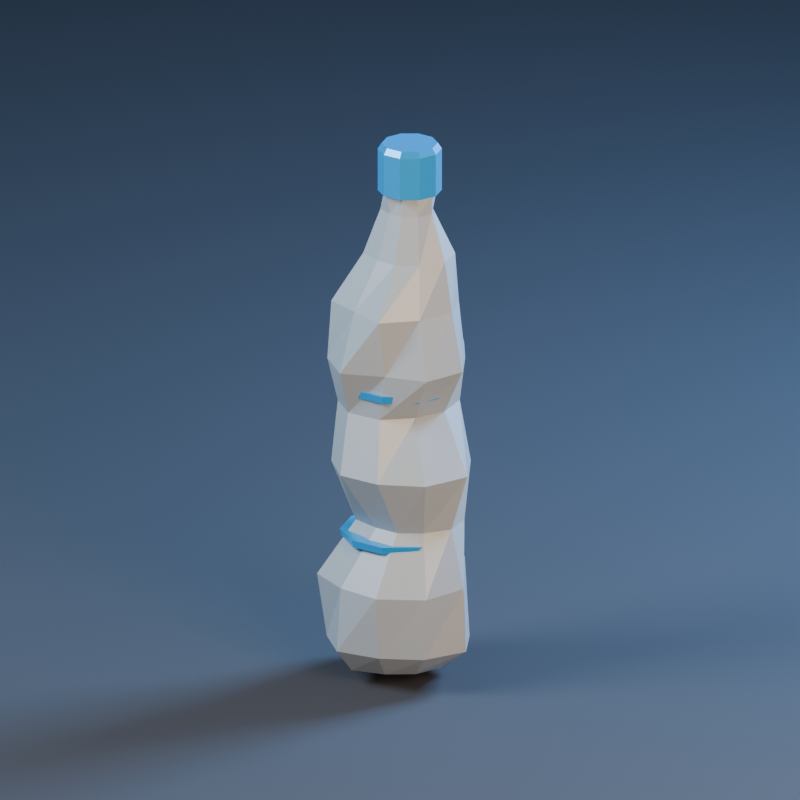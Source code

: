 # Source: PlasticBottle_Final.blend  (saved by Blender 5.2.45; exported with 4.5.12 LTS)
import bpy
from mathutils import Matrix  # noqa: F401  (used for matrix-valued properties, if any)

bpy.ops.wm.read_factory_settings(use_empty=True)
scene = bpy.context.scene
scene.name = 'Scene'

# ---- collections
col_collection = bpy.data.collections.new('Collection'); scene.collection.children.link(col_collection)

# ---- materials (node trees are filled in below, after node groups)
mat_recycling_plastic = bpy.data.materials.new('Recycling_Plastic')
mat_recycling_plastic.diffuse_color = (0.29, 0.36, 0.41, 1.0)
mat_recycling_cyan = bpy.data.materials.new('Recycling_Cyan')
mat_recycling_cyan.diffuse_color = (0.004, 0.24, 0.55, 1.0)
mat_preview_only_floor = bpy.data.materials.new('PREVIEW_ONLY_Floor')
mat_preview_only_floor.diffuse_color = (0.024, 0.031, 0.044, 1.0)

# ---- material node trees
mat_recycling_plastic.use_nodes = True; mat_recycling_plastic.node_tree.nodes.clear()
_N = mat_recycling_plastic.node_tree.nodes; _L = mat_recycling_plastic.node_tree.links
n0 = _N.new('ShaderNodeBsdfPrincipled'); n0.name = 'Principled BSDF'; n0.location = (-200, 100)
n0.inputs[0].default_value = (0.29, 0.36, 0.41, 1.0)
n0.inputs[1].default_value = 0.05
n0.inputs[2].default_value = 0.43
n0.inputs[10].default_value = 0.005
n0.inputs[27].default_value = (0.29, 0.36, 0.41, 1.0)
n1 = _N.new('ShaderNodeOutputMaterial'); n1.name = 'Material Output'; n1.location = (200, 100)
_L.new(n0.outputs[0], n1.inputs[0])
n1.is_active_output = True
mat_recycling_cyan.use_nodes = True; mat_recycling_cyan.node_tree.nodes.clear()
_N = mat_recycling_cyan.node_tree.nodes; _L = mat_recycling_cyan.node_tree.links
n0 = _N.new('ShaderNodeBsdfPrincipled'); n0.name = 'Principled BSDF'; n0.location = (-200, 100)
n0.inputs[0].default_value = (0.004, 0.24, 0.55, 1.0)
n0.inputs[1].default_value = 0.25
n0.inputs[2].default_value = 0.3
n0.inputs[10].default_value = 0.005
n0.inputs[27].default_value = (0.004, 0.24, 0.55, 1.0)
n0.inputs[28].default_value = 0.35
n1 = _N.new('ShaderNodeOutputMaterial'); n1.name = 'Material Output'; n1.location = (200, 100)
_L.new(n0.outputs[0], n1.inputs[0])
n1.is_active_output = True
mat_preview_only_floor.use_nodes = True; mat_preview_only_floor.node_tree.nodes.clear()
_N = mat_preview_only_floor.node_tree.nodes; _L = mat_preview_only_floor.node_tree.links
n0 = _N.new('ShaderNodeBsdfPrincipled'); n0.name = 'Principled BSDF'; n0.location = (-200, 100)
n0.inputs[0].default_value = (0.024, 0.031, 0.044, 1.0)
n0.inputs[2].default_value = 0.85
n0.inputs[10].default_value = 0.005
n0.inputs[27].default_value = (0.024, 0.031, 0.044, 1.0)
n1 = _N.new('ShaderNodeOutputMaterial'); n1.name = 'Material Output'; n1.location = (200, 100)
_L.new(n0.outputs[0], n1.inputs[0])
n1.is_active_output = True

# ---- world
world_world = bpy.data.worlds.new('World'); scene.world = world_world
world_world.use_nodes = True; world_world.node_tree.nodes.clear()
_N = world_world.node_tree.nodes; _L = world_world.node_tree.links
n0 = _N.new('ShaderNodeOutputWorld'); n0.name = 'World Output'; n0.location = (200, 100)
n1 = _N.new('ShaderNodeBackground'); n1.name = 'Background'; n1.location = (-200, 100)
n1.inputs[0].default_value = (0.075, 0.095, 0.14, 1.0)
n1.inputs[1].default_value = 0.35
_L.new(n1.outputs[0], n0.inputs[0])
n0.is_active_output = True
world_world.color = (0.05088, 0.05088, 0.05088)
world_world.sun_shadow_jitter_overblur = 0.0

# ---- cameras
cam_preview_camera = bpy.data.cameras.new('PREVIEW_Camera')
cam_preview_camera.type = 'ORTHO'
cam_preview_camera.ortho_scale = 0.3988

# ---- lights
light_preview_key = bpy.data.lights.new('PREVIEW_Key', 'AREA')
light_preview_key.color = (0.82, 0.9, 1.0)
light_preview_key.energy = 26.33
light_preview_key.shape = 'DISK'
light_preview_key.size = 0.54
light_preview_fill = bpy.data.lights.new('PREVIEW_Fill', 'AREA')
light_preview_fill.color = (1.0, 0.66, 0.43)
light_preview_fill.energy = 13.16
light_preview_fill.shape = 'DISK'
light_preview_fill.size = 0.495
light_preview_rim = bpy.data.lights.new('PREVIEW_Rim', 'AREA')
light_preview_rim.color = (0.32, 0.6, 1.0)
light_preview_rim.energy = 36.45
light_preview_rim.shape = 'DISK'
light_preview_rim.size = 0.36

# ---- meshes
me_dented_bottle = bpy.data.meshes.new('Dented bottle')
me_dented_bottle.from_pydata([(0.02474, 0.0, 0.0), (0.02215, 0.01609, 0.0), (0.007996, 0.02461, 0.0), (-0.008621, 0.02653, 0.0), (-0.02272, 0.01651, 0.0), (-0.02325, 2.847e-18, 0.0), (-0.01844, -0.0134, 0.0), (-0.009244, -0.02845, 0.0), (0.007701, -0.0237, 0.0), (0.01999, -0.01452, 0.0), (0.04055, 0.0, 0.012), (0.02805, 0.02038, 0.012), (0.01198, 0.03687, 0.012), (-0.01073, 0.03304, 0.012), (-0.02958, 0.02149, 0.012), (-0.03109, 3.807e-18, 0.012), (-0.02954, -0.02146, 0.012), (-0.01209, -0.03721, 0.012), (0.0109, -0.03353, 0.012), (0.0305, -0.02216, 0.012), (0.03903, 0.0, 0.045), (0.02576, 0.01871, 0.045), (0.01238, 0.0381, 0.045), (-0.01177, 0.03621, 0.045), (-0.02803, 0.02037, 0.045), (-0.03145, 3.851e-18, 0.045), (-0.03343, -0.02429, 0.045), (-0.01133, -0.03488, 0.045), (0.01223, -0.03765, 0.045), (0.03356, -0.02438, 0.045), (0.03164, 0.0, 0.075), (0.02803, 0.01601, 0.075), (0.01317, 0.02206, 0.075), (-0.002131, 0.02502, 0.075), (-0.01307, 0.01386, 0.075), (-0.02135, 3.349e-18, 0.075), (-0.01577, -0.01582, 0.075), (-0.0004611, -0.01989, 0.075), (0.01255, -0.02017, 0.075), (0.02366, -0.01283, 0.075), (0.04136, 0.0, 0.105), (0.02853, 0.02073, 0.105), (0.01158, 0.03563, 0.105), (-0.01042, 0.03206, 0.105), (-0.02919, 0.02121, 0.105), (-0.03469, 4.248e-18, 0.105), (-0.02774, -0.02015, 0.105), (-0.01143, -0.03517, 0.105), (0.01142, -0.03516, 0.105), (0.03289, -0.0239, 0.105), (0.02457, 0.004, 0.135), (0.02084, 0.02205, 0.135), (0.005295, 0.03261, 0.135), (-0.01365, 0.03371, 0.135), (-0.02704, 0.02074, 0.135), (-0.02809, 0.004, 0.135), (-0.02836, -0.0137, 0.135), (-0.01358, -0.0255, 0.135), (0.005424, -0.025, 0.135), (0.01833, -0.01222, 0.135), (0.03833, 0.0, 0.16), (0.02696, 0.01814, 0.16), (0.01362, 0.03577, 0.16), (-0.008754, 0.0331, 0.16), (-0.02361, 0.01861, 0.16), (-0.02725, 3.582e-18, 0.16), (-0.02862, -0.02225, 0.16), (-0.01015, -0.0374, 0.16), (0.01112, -0.02808, 0.16), (0.03215, -0.02191, 0.16), (0.03205, 0.0, 0.19), (0.02371, 0.01723, 0.19), (0.009525, 0.02931, 0.19), (-0.01107, 0.03408, 0.19), (-0.02988, 0.02171, 0.19), (-0.02819, 3.452e-18, 0.19), (-0.02768, -0.02011, 0.19), (-0.008713, -0.02681, 0.19), (0.01091, -0.03358, 0.19), (0.02525, -0.01835, 0.19), (0.02756, 0.0, 0.216), (0.0236, 0.01424, 0.216), (0.0105, 0.02001, 0.216), (-0.003525, 0.02316, 0.216), (-0.01195, 0.01159, 0.216), (-0.01416, 2.224e-18, 0.216), (-0.01353, -0.01274, 0.216), (-0.001516, -0.01698, 0.216), (0.009861, -0.01804, 0.216), (0.02049, -0.01198, 0.216), (0.01946, 0.0, 0.24), (0.01536, 0.006801, 0.24), (0.009429, 0.01055, 0.24), (0.00151, 0.01382, 0.24), (-0.003891, 0.007186, 0.24), (-0.008908, 1.826e-18, 0.24), (-0.005852, -0.008611, 0.24), (0.00214, -0.01188, 0.24), (0.009966, -0.01221, 0.24), (0.01658, -0.00769, 0.24), (0.0196, 0.0, 0.25), (0.01684, 0.007875, 0.25), (0.01009, 0.0126, 0.25), (0.001828, 0.01284, 0.25), (-0.006, 0.008719, 0.25), (-0.007029, 1.596e-18, 0.25), (-0.004286, -0.007473, 0.25), (0.0017, -0.01324, 0.25), (0.00968, -0.01133, 0.25), (0.01585, -0.007155, 0.25), (0.022, 0.0, 0.25), (0.01894, 0.009405, 0.25), (0.01094, 0.01522, 0.25), (0.001056, 0.01522, 0.25), (-0.006944, 0.009405, 0.25), (-0.01, 1.959e-18, 0.25), (-0.006944, -0.009405, 0.25), (0.001056, -0.01522, 0.25), (0.01094, -0.01522, 0.25), (0.01894, -0.009405, 0.25), (0.022, 0.0, 0.272), (0.01894, 0.009405, 0.272), (0.01094, 0.01522, 0.272), (0.001056, 0.01522, 0.272), (-0.006944, 0.009405, 0.272), (-0.01, 1.959e-18, 0.272), (-0.006944, -0.009405, 0.272), (0.001056, -0.01522, 0.272), (0.01094, -0.01522, 0.272), (0.01894, -0.009405, 0.272), (0.02, 0.0, 0.275), (0.01733, 0.008229, 0.275), (0.01033, 0.01331, 0.275), (0.001674, 0.01331, 0.275), (-0.005326, 0.008229, 0.275), (-0.008, 1.715e-18, 0.275), (-0.005326, -0.008229, 0.275), (0.001674, -0.01331, 0.275), (0.01033, -0.01331, 0.275), (0.01733, -0.008229, 0.275), (0.029, 0.0, 0.065), (0.02346, 0.01705, 0.065), (0.008961, 0.02758, 0.065), (-0.008961, 0.02758, 0.065), (-0.02346, 0.01705, 0.065), (-0.029, 3.551e-18, 0.065), (-0.02346, -0.01705, 0.065), (-0.008961, -0.02758, 0.065), (0.008961, -0.02758, 0.065), (0.02346, -0.01705, 0.065), (0.03, 0.0, 0.069), (0.02427, 0.01763, 0.069), (0.009271, 0.02853, 0.069), (-0.009271, 0.02853, 0.069), (-0.02427, 0.01763, 0.069), (-0.03, 3.674e-18, 0.069), (-0.02427, -0.01763, 0.069), (-0.009271, -0.02853, 0.069), (0.009271, -0.02853, 0.069), (0.02427, -0.01763, 0.069), (0.029, 0.0, 0.145), (0.02346, 0.01705, 0.145), (0.008961, 0.02758, 0.145), (-0.008961, 0.02758, 0.145), (-0.02346, 0.01705, 0.145), (-0.029, 3.551e-18, 0.145), (-0.02346, -0.01705, 0.145), (-0.008961, -0.02758, 0.145), (0.008961, -0.02758, 0.145), (0.02346, -0.01705, 0.145), (0.03, 0.0, 0.149), (0.02427, 0.01763, 0.149), (0.009271, 0.02853, 0.149), (-0.009271, 0.02853, 0.149), (-0.02427, 0.01763, 0.149), (-0.03, 3.674e-18, 0.149), (-0.02427, -0.01763, 0.149), (-0.009271, -0.02853, 0.149), (0.009271, -0.02853, 0.149), (0.02427, -0.01763, 0.149)], [], [(5, 2, 0), (108, 102, 105), (0, 1, 11), (0, 11, 10), (1, 2, 12), (1, 12, 11), (2, 3, 13), (2, 13, 12), (3, 4, 14), (3, 14, 13), (4, 5, 15), (4, 15, 14), (5, 6, 16), (5, 16, 15), (6, 7, 17), (6, 17, 16), (7, 8, 18), (7, 18, 17), (8, 9, 19), (8, 19, 18), (9, 0, 10), (9, 10, 19), (10, 11, 21), (10, 21, 20), (11, 12, 22), (11, 22, 21), (12, 13, 23), (12, 23, 22), (13, 14, 24), (13, 24, 23), (14, 15, 25), (14, 25, 24), (15, 16, 26), (15, 26, 25), (16, 17, 27), (16, 27, 26), (17, 18, 28), (17, 28, 27), (18, 19, 29), (18, 29, 28), (19, 10, 20), (19, 20, 29), (20, 21, 31), (20, 31, 30), (21, 22, 32), (21, 32, 31), (22, 23, 33), (22, 33, 32), (23, 24, 34), (23, 34, 33), (24, 25, 35), (24, 35, 34), (25, 26, 36), (25, 36, 35), (26, 27, 37), (26, 37, 36), (27, 28, 38), (27, 38, 37), (28, 29, 39), (28, 39, 38), (29, 20, 30), (29, 30, 39), (30, 31, 41), (30, 41, 40), (31, 32, 42), (31, 42, 41), (32, 33, 43), (32, 43, 42), (33, 34, 44), (33, 44, 43), (34, 35, 45), (34, 45, 44), (35, 36, 46), (35, 46, 45), (36, 37, 47), (36, 47, 46), (37, 38, 48), (37, 48, 47), (38, 39, 49), (38, 49, 48), (39, 30, 40), (39, 40, 49), (40, 41, 51), (40, 51, 50), (41, 42, 52), (41, 52, 51), (42, 43, 53), (42, 53, 52), (43, 44, 54), (43, 54, 53), (44, 45, 55), (44, 55, 54), (45, 46, 56), (45, 56, 55), (46, 47, 57), (46, 57, 56), (47, 48, 58), (47, 58, 57), (48, 49, 59), (48, 59, 58), (49, 40, 50), (49, 50, 59), (50, 51, 61), (50, 61, 60), (51, 52, 62), (51, 62, 61), (52, 53, 63), (52, 63, 62), (53, 54, 64), (53, 64, 63), (54, 55, 65), (54, 65, 64), (55, 56, 66), (55, 66, 65), (56, 57, 67), (56, 67, 66), (57, 58, 68), (57, 68, 67), (58, 59, 69), (58, 69, 68), (59, 50, 60), (59, 60, 69), (60, 61, 71), (60, 71, 70), (61, 62, 72), (61, 72, 71), (62, 63, 73), (62, 73, 72), (63, 64, 74), (63, 74, 73), (64, 65, 75), (64, 75, 74), (65, 66, 76), (65, 76, 75), (66, 67, 77), (66, 77, 76), (67, 68, 78), (67, 78, 77), (68, 69, 79), (68, 79, 78), (69, 60, 70), (69, 70, 79), (70, 71, 81), (70, 81, 80), (71, 72, 82), (71, 82, 81), (72, 73, 83), (72, 83, 82), (73, 74, 84), (73, 84, 83), (74, 75, 85), (74, 85, 84), (75, 76, 86), (75, 86, 85), (76, 77, 87), (76, 87, 86), (77, 78, 88), (77, 88, 87), (78, 79, 89), (78, 89, 88), (79, 70, 80), (79, 80, 89), (80, 81, 91), (80, 91, 90), (81, 82, 92), (81, 92, 91), (82, 83, 93), (82, 93, 92), (83, 84, 94), (83, 94, 93), (84, 85, 95), (84, 95, 94), (85, 86, 96), (85, 96, 95), (86, 87, 97), (86, 97, 96), (87, 88, 98), (87, 98, 97), (88, 89, 99), (88, 99, 98), (89, 80, 90), (89, 90, 99), (90, 91, 101), (90, 101, 100), (91, 92, 102), (91, 102, 101), (92, 93, 103), (92, 103, 102), (93, 94, 104), (93, 104, 103), (94, 95, 105), (94, 105, 104), (95, 96, 106), (95, 106, 105), (96, 97, 107), (96, 107, 106), (97, 98, 108), (97, 108, 107), (98, 99, 109), (98, 109, 108), (99, 90, 100), (99, 100, 109), (114, 112, 110), (133, 135, 137), (110, 111, 121), (110, 121, 120), (111, 112, 122), (111, 122, 121), (112, 113, 123), (112, 123, 122), (113, 114, 124), (113, 124, 123), (114, 115, 125), (114, 125, 124), (115, 116, 126), (115, 126, 125), (116, 117, 127), (116, 127, 126), (117, 118, 128), (117, 128, 127), (118, 119, 129), (118, 129, 128), (119, 110, 120), (119, 120, 129), (120, 121, 131), (120, 131, 130), (121, 122, 132), (121, 132, 131), (122, 123, 133), (122, 133, 132), (123, 124, 134), (123, 134, 133), (124, 125, 135), (124, 135, 134), (125, 126, 136), (125, 136, 135), (126, 127, 137), (126, 137, 136), (127, 128, 138), (127, 138, 137), (128, 129, 139), (128, 139, 138), (129, 120, 130), (129, 130, 139), (146, 144, 142), (153, 157, 159), (140, 141, 151), (140, 151, 150), (141, 142, 152), (141, 152, 151), (142, 143, 153), (142, 153, 152), (143, 144, 154), (143, 154, 153), (144, 145, 155), (144, 155, 154), (145, 146, 156), (145, 156, 155), (146, 147, 157), (146, 157, 156), (147, 148, 158), (147, 158, 157), (148, 149, 159), (148, 159, 158), (149, 140, 150), (149, 150, 159), (166, 164, 162), (173, 177, 179), (160, 161, 171), (160, 171, 170), (161, 162, 172), (161, 172, 171), (162, 163, 173), (162, 173, 172), (163, 164, 174), (163, 174, 173), (164, 165, 175), (164, 175, 174), (165, 166, 176), (165, 176, 175), (166, 167, 177), (166, 177, 176), (167, 168, 178), (167, 178, 177), (168, 169, 179), (168, 179, 178), (169, 160, 170), (169, 170, 179), (0, 9, 6), (9, 8, 6), (8, 7, 6), (6, 5, 0), (5, 4, 3), (2, 5, 3), (2, 1, 0), (109, 100, 101), (101, 102, 109), (102, 103, 105), (109, 102, 108), (103, 104, 105), (105, 106, 108), (106, 107, 108), (110, 119, 116), (119, 118, 116), (118, 117, 116), (116, 115, 114), (114, 113, 112), (112, 111, 110), (116, 114, 110), (139, 130, 133), (130, 131, 133), (131, 132, 133), (133, 134, 135), (135, 136, 137), (137, 138, 133), (138, 139, 133), (140, 149, 148), (148, 147, 146), (146, 145, 144), (144, 143, 142), (142, 141, 146), (141, 140, 146), (140, 148, 146), (159, 150, 151), (151, 152, 153), (153, 154, 155), (155, 156, 157), (157, 158, 159), (159, 151, 153), (153, 155, 157), (160, 169, 168), (168, 167, 166), (166, 165, 164), (164, 163, 162), (162, 161, 166), (161, 160, 166), (160, 168, 166), (179, 170, 171), (171, 172, 173), (173, 174, 175), (175, 176, 177), (177, 178, 179), (179, 171, 173), (173, 175, 177)])
me_dented_bottle.polygons.foreach_set('material_index', [0, 0, 0, 0, 0, 0, 0, 0, 0, 0, 0, 0, 0, 0, 0, 0, 0, 0, 0, 0, 0, 0, 0, 0, 0, 0, 0, 0, 0, 0, 0, 0, 0, 0, 0, 0, 0, 0, 0, 0, 0, 0, 0, 0, 0, 0, 0, 0, 0, 0, 0, 0, 0, 0, 0, 0, 0, 0, 0, 0, 0, 0, 0, 0, 0, 0, 0, 0, 0, 0, 0, 0, 0, 0, 0, 0, 0, 0, 0, 0, 0, 0, 0, 0, 0, 0, 0, 0, 0, 0, 0, 0, 0, 0, 0, 0, 0, 0, 0, 0, 0, 0, 0, 0, 0, 0, 0, 0, 0, 0, 0, 0, 0, 0, 0, 0, 0, 0, 0, 0, 0, 0, 0, 0, 0, 0, 0, 0, 0, 0, 0, 0, 0, 0, 0, 0, 0, 0, 0, 0, 0, 0, 0, 0, 0, 0, 0, 0, 0, 0, 0, 0, 0, 0, 0, 0, 0, 0, 0, 0, 0, 0, 0, 0, 0, 0, 0, 0, 0, 0, 0, 0, 0, 0, 0, 0, 0, 0, 0, 0, 0, 0, 0, 0, 0, 0, 0, 0, 0, 0, 0, 0, 0, 0, 0, 0, 0, 0, 0, 0, 0, 0, 1, 1, 1, 1, 1, 1, 1, 1, 1, 1, 1, 1, 1, 1, 1, 1, 1, 1, 1, 1, 1, 1, 1, 1, 1, 1, 1, 1, 1, 1, 1, 1, 1, 1, 1, 1, 1, 1, 1, 1, 1, 1, 1, 1, 1, 1, 1, 1, 1, 1, 1, 1, 1, 1, 1, 1, 1, 1, 1, 1, 1, 1, 1, 1, 1, 1, 1, 1, 1, 1, 1, 1, 1, 1, 1, 1, 1, 1, 1, 1, 1, 1, 1, 1, 1, 1, 0, 0, 0, 0, 0, 0, 0, 0, 0, 0, 0, 0, 0, 0, 1, 1, 1, 1, 1, 1, 1, 1, 1, 1, 1, 1, 1, 1, 1, 1, 1, 1, 1, 1, 1, 1, 1, 1, 1, 1, 1, 1, 1, 1, 1, 1, 1, 1, 1, 1, 1, 1, 1, 1, 1, 1])
me_dented_bottle.materials.append(mat_recycling_plastic)
me_dented_bottle.materials.append(mat_recycling_cyan)
me_dented_bottle.update()
me_plane = bpy.data.meshes.new('Plane')
me_plane.from_pydata([(-100.0, -100.0, 0.0), (100.0, -100.0, 0.0), (-100.0, 100.0, 0.0), (100.0, 100.0, 0.0)], [], [(0, 1, 3, 2)])
_uv = me_plane.uv_layers.new(name='UVMap')
_uv.uv.foreach_set('vector', [0.0, 0.0, 1.0, 0.0, 1.0, 1.0, 0.0, 1.0])
me_plane.materials.append(mat_preview_only_floor)
me_plane.update()

# ---- objects
ob_plasticbottle_final = bpy.data.objects.new('PlasticBottle_Final', me_dented_bottle)
ob_preview_key = bpy.data.objects.new('PREVIEW_Key', light_preview_key)
ob_preview_fill = bpy.data.objects.new('PREVIEW_Fill', light_preview_fill)
ob_preview_rim = bpy.data.objects.new('PREVIEW_Rim', light_preview_rim)
ob_preview_camera = bpy.data.objects.new('PREVIEW_Camera', cam_preview_camera)
ob_preview_only_ground = bpy.data.objects.new('PREVIEW_ONLY_Ground', me_plane)

# ---- transforms, parenting, visibility, modifiers, constraints
ob_plasticbottle_final.location = (0.0, 0.0, 0.0)
ob_preview_key.location = (-0.495, -0.675, 0.81)
ob_preview_key.rotation_euler = (0.894, 3.484e-08, -0.6327)
ob_preview_fill.location = (0.675, -0.315, 0.36)
ob_preview_fill.rotation_euler = (1.281, 8.422e-09, 1.134)
ob_preview_rim.location = (0.27, 0.675, 0.63)
ob_preview_rim.rotation_euler = (0.9754, 1.745e-08, 2.761)
ob_preview_camera.location = (0.5175, -0.72, 0.4635)
ob_preview_camera.rotation_euler = (1.218, -2.953e-08, 0.6232)
ob_preview_only_ground.location = (0.0, 0.0, -0.008)

# ---- collection membership
scene.collection.objects.link(ob_plasticbottle_final)
scene.collection.objects.link(ob_preview_key)
scene.collection.objects.link(ob_preview_fill)
scene.collection.objects.link(ob_preview_rim)
scene.collection.objects.link(ob_preview_camera)
col_collection.objects.link(ob_preview_only_ground)

# ---- scene / render settings (as saved in the file)
scene.camera = ob_preview_camera
scene.frame_start = 1; scene.frame_end = 250; scene.frame_set(1)
scene.render.engine = 'CYCLES'
scene.render.resolution_x = 640
scene.render.resolution_y = 640
scene.render.bake_bias = 0.0
scene.render.bake_samples = 0
scene.render.compositor_device = 'GPU'
scene.cycles.samples = 12
scene.eevee.use_volume_custom_range = False
scene.eevee.fast_gi_thickness_near = 0.1
scene.eevee.fast_gi_thickness_far = 0.0
scene.eevee.ray_tracing_options.screen_trace_thickness = 0.1
scene.view_settings.exposure = -0.35
bpy.context.view_layer.update()
